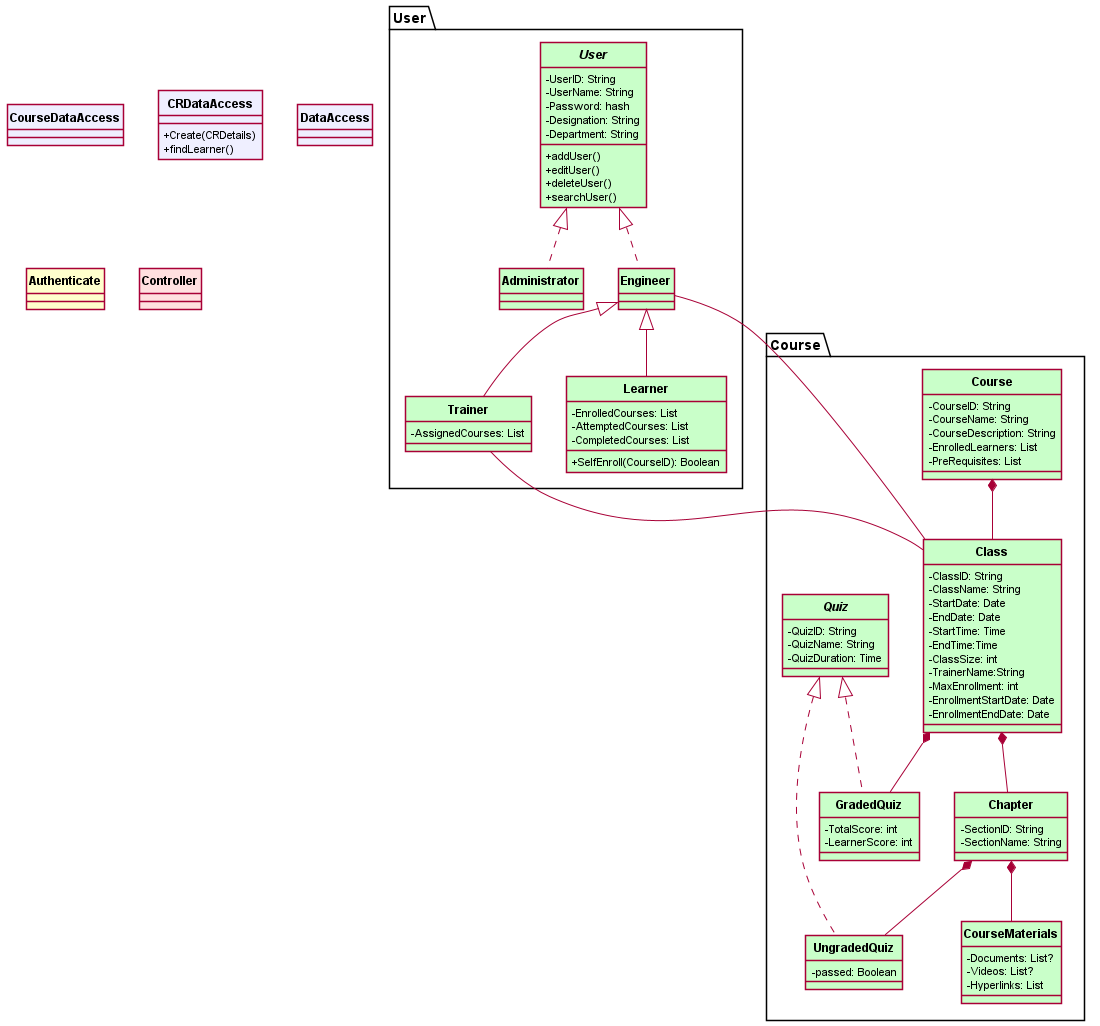

The diagram above was rendered by PlantUML. Its source (embedded in the PNG):
@startuml Class
!include style.puml

package User {
    User <|.. Administrator
    User <|.. Engineer
    Engineer <|-- Trainer
    Engineer <|-- Learner
    
}

package Course {
    Course *-- Class
    Trainer -- Class
    Engineer -- Class
    Class *-- Chapter
    Class *-- GradedQuiz
    Chapter *-- CourseMaterials
    Chapter *-- UngradedQuiz
    Quiz <|.. GradedQuiz
    Quiz <|.. UngradedQuiz
}

abstract class User #technology {
    - UserID: String
    - UserName: String
    - Password: hash
    - Designation: String
    - Department: String
    + addUser()
    + editUser()
    + deleteUser()
    + searchUser()
}

class Administrator #technology {

}

class Engineer #technology {

}

class Trainer #technology {
    - AssignedCourses: List

}

class Learner #technology {
    - EnrolledCourses: List
    - AttemptedCourses: List
    - CompletedCourses: List
    + SelfEnroll(CourseID): Boolean
}

class Course #technology {
    - CourseID: String
    - CourseName: String
    - CourseDescription: String
    - EnrolledLearners: List
    - PreRequisites: List
}

class Class #technology {
    - ClassID: String
    - ClassName: String
    - StartDate: Date
    - EndDate: Date
    - StartTime: Time
    - EndTime:Time
    - ClassSize: int
    - TrainerName:String
    - MaxEnrollment: int
    - EnrollmentStartDate: Date
    - EnrollmentEndDate: Date
}

class Chapter #technology {
    - SectionID: String
    - SectionName: String
}

class CourseMaterials #technology {
    - Documents: List?
    - Videos: List?
    - Hyperlinks: List
}

abstract class Quiz #technology {
    - QuizID: String
    - QuizName: String
    - QuizDuration: Time
    
}

class GradedQuiz #technology {
    - TotalScore: int
    - LearnerScore: int
}

class UngradedQuiz #technology {
    - passed: Boolean
}

class CourseDataAccess #motivation {

}

class CRDataAccess #motivation {
    + Create(CRDetails)
    + findLearner()
}





class DataAccess #motivation {

}

class Authenticate #business {

}

class Controller #implementation {

}
@enduml